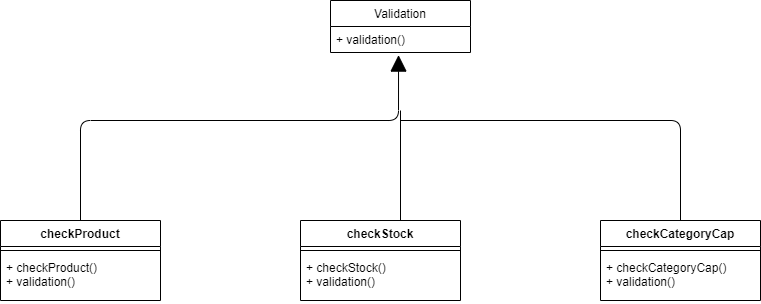

The diagram above was exported from draw.io. Its source (the exported page's mxGraphModel, read from the mxfile embedded in the PNG):
<mxGraphModel dx="1038" dy="489" grid="1" gridSize="10" guides="1" tooltips="1" connect="1" arrows="1" fold="1" page="1" pageScale="1" pageWidth="850" pageHeight="1100" math="0" shadow="0">
  <root>
    <mxCell id="0" />
    <mxCell id="1" parent="0" />
    <mxCell id="B8RQdtz3M0V0IVar4cWJ-1" value="checkProduct" style="swimlane;fontStyle=1;align=center;verticalAlign=top;childLayout=stackLayout;horizontal=1;startSize=26;horizontalStack=0;resizeParent=1;resizeParentMax=0;resizeLast=0;collapsible=1;marginBottom=0;hachureGap=4;pointerEvents=0;" vertex="1" parent="1">
      <mxGeometry x="40" y="300" width="160" height="80" as="geometry" />
    </mxCell>
    <mxCell id="B8RQdtz3M0V0IVar4cWJ-3" value="" style="line;strokeWidth=1;fillColor=none;align=left;verticalAlign=middle;spacingTop=-1;spacingLeft=3;spacingRight=3;rotatable=0;labelPosition=right;points=[];portConstraint=eastwest;" vertex="1" parent="B8RQdtz3M0V0IVar4cWJ-1">
      <mxGeometry y="26" width="160" height="8" as="geometry" />
    </mxCell>
    <mxCell id="B8RQdtz3M0V0IVar4cWJ-4" value="+ checkProduct()&#10;+ validation()" style="text;strokeColor=none;fillColor=none;align=left;verticalAlign=top;spacingLeft=4;spacingRight=4;overflow=hidden;rotatable=0;points=[[0,0.5],[1,0.5]];portConstraint=eastwest;" vertex="1" parent="B8RQdtz3M0V0IVar4cWJ-1">
      <mxGeometry y="34" width="160" height="46" as="geometry" />
    </mxCell>
    <mxCell id="B8RQdtz3M0V0IVar4cWJ-5" value="checkStock" style="swimlane;fontStyle=1;align=center;verticalAlign=top;childLayout=stackLayout;horizontal=1;startSize=26;horizontalStack=0;resizeParent=1;resizeParentMax=0;resizeLast=0;collapsible=1;marginBottom=0;hachureGap=4;pointerEvents=0;" vertex="1" parent="1">
      <mxGeometry x="340" y="300" width="160" height="80" as="geometry" />
    </mxCell>
    <mxCell id="B8RQdtz3M0V0IVar4cWJ-7" value="" style="line;strokeWidth=1;fillColor=none;align=left;verticalAlign=middle;spacingTop=-1;spacingLeft=3;spacingRight=3;rotatable=0;labelPosition=right;points=[];portConstraint=eastwest;" vertex="1" parent="B8RQdtz3M0V0IVar4cWJ-5">
      <mxGeometry y="26" width="160" height="8" as="geometry" />
    </mxCell>
    <mxCell id="B8RQdtz3M0V0IVar4cWJ-8" value="+ checkStock()&#10;+ validation()" style="text;strokeColor=none;fillColor=none;align=left;verticalAlign=top;spacingLeft=4;spacingRight=4;overflow=hidden;rotatable=0;points=[[0,0.5],[1,0.5]];portConstraint=eastwest;" vertex="1" parent="B8RQdtz3M0V0IVar4cWJ-5">
      <mxGeometry y="34" width="160" height="46" as="geometry" />
    </mxCell>
    <mxCell id="B8RQdtz3M0V0IVar4cWJ-9" value="checkCategoryCap" style="swimlane;fontStyle=1;align=center;verticalAlign=top;childLayout=stackLayout;horizontal=1;startSize=26;horizontalStack=0;resizeParent=1;resizeParentMax=0;resizeLast=0;collapsible=1;marginBottom=0;hachureGap=4;pointerEvents=0;" vertex="1" parent="1">
      <mxGeometry x="640" y="300" width="160" height="80" as="geometry" />
    </mxCell>
    <mxCell id="B8RQdtz3M0V0IVar4cWJ-11" value="" style="line;strokeWidth=1;fillColor=none;align=left;verticalAlign=middle;spacingTop=-1;spacingLeft=3;spacingRight=3;rotatable=0;labelPosition=right;points=[];portConstraint=eastwest;" vertex="1" parent="B8RQdtz3M0V0IVar4cWJ-9">
      <mxGeometry y="26" width="160" height="8" as="geometry" />
    </mxCell>
    <mxCell id="B8RQdtz3M0V0IVar4cWJ-12" value="+ checkCategoryCap()&#10;+ validation()" style="text;strokeColor=none;fillColor=none;align=left;verticalAlign=top;spacingLeft=4;spacingRight=4;overflow=hidden;rotatable=0;points=[[0,0.5],[1,0.5]];portConstraint=eastwest;" vertex="1" parent="B8RQdtz3M0V0IVar4cWJ-9">
      <mxGeometry y="34" width="160" height="46" as="geometry" />
    </mxCell>
    <mxCell id="B8RQdtz3M0V0IVar4cWJ-13" value="Validation" style="swimlane;fontStyle=0;childLayout=stackLayout;horizontal=1;startSize=26;fillColor=none;horizontalStack=0;resizeParent=1;resizeParentMax=0;resizeLast=0;collapsible=1;marginBottom=0;hachureGap=4;pointerEvents=0;" vertex="1" parent="1">
      <mxGeometry x="370" y="80" width="140" height="52" as="geometry" />
    </mxCell>
    <mxCell id="B8RQdtz3M0V0IVar4cWJ-14" value="+ validation()" style="text;strokeColor=none;fillColor=none;align=left;verticalAlign=top;spacingLeft=4;spacingRight=4;overflow=hidden;rotatable=0;points=[[0,0.5],[1,0.5]];portConstraint=eastwest;" vertex="1" parent="B8RQdtz3M0V0IVar4cWJ-13">
      <mxGeometry y="26" width="140" height="26" as="geometry" />
    </mxCell>
    <mxCell id="B8RQdtz3M0V0IVar4cWJ-18" value="" style="html=1;verticalAlign=bottom;endArrow=block;startSize=14;endSize=14;sourcePerimeterSpacing=8;targetPerimeterSpacing=8;entryX=0.486;entryY=1.1;entryDx=0;entryDy=0;entryPerimeter=0;exitX=0.5;exitY=0;exitDx=0;exitDy=0;" edge="1" parent="1" source="B8RQdtz3M0V0IVar4cWJ-1" target="B8RQdtz3M0V0IVar4cWJ-14">
      <mxGeometry width="80" relative="1" as="geometry">
        <mxPoint x="310" y="180" as="sourcePoint" />
        <mxPoint x="390" y="180" as="targetPoint" />
        <Array as="points">
          <mxPoint x="120" y="200" />
          <mxPoint x="438" y="200" />
        </Array>
      </mxGeometry>
    </mxCell>
    <mxCell id="B8RQdtz3M0V0IVar4cWJ-19" value="" style="html=1;verticalAlign=bottom;endArrow=none;startSize=14;endSize=14;sourcePerimeterSpacing=8;targetPerimeterSpacing=8;exitX=0.625;exitY=0;exitDx=0;exitDy=0;exitPerimeter=0;endFill=0;" edge="1" parent="1" source="B8RQdtz3M0V0IVar4cWJ-5">
      <mxGeometry width="80" relative="1" as="geometry">
        <mxPoint x="470" y="240" as="sourcePoint" />
        <mxPoint x="440" y="190" as="targetPoint" />
      </mxGeometry>
    </mxCell>
    <mxCell id="B8RQdtz3M0V0IVar4cWJ-20" value="" style="html=1;verticalAlign=bottom;endArrow=none;startSize=14;endSize=14;sourcePerimeterSpacing=8;targetPerimeterSpacing=8;entryX=0.5;entryY=0;entryDx=0;entryDy=0;endFill=0;" edge="1" parent="1" target="B8RQdtz3M0V0IVar4cWJ-9">
      <mxGeometry width="80" relative="1" as="geometry">
        <mxPoint x="440" y="200" as="sourcePoint" />
        <mxPoint x="630" y="200" as="targetPoint" />
        <Array as="points">
          <mxPoint x="720" y="200" />
        </Array>
      </mxGeometry>
    </mxCell>
  </root>
</mxGraphModel>